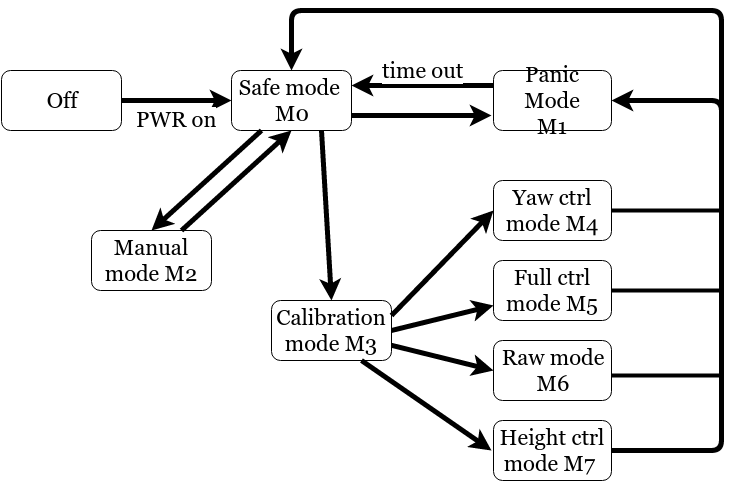

The diagram above was exported from draw.io. Its source (the exported page's mxGraphModel, read from the mxfile embedded in the PNG):
<mxGraphModel dx="474" dy="729" grid="1" gridSize="10" guides="1" tooltips="1" connect="1" arrows="1" fold="1" page="1" pageScale="1" pageWidth="1169" pageHeight="826" background="#ffffff" math="0" shadow="0">
  <root>
    <mxCell id="0" />
    <mxCell id="1" parent="0" />
    <mxCell id="2" value="Off" style="rounded=1;whiteSpace=wrap;html=1;fontFamily=Georgia;fontSize=22;align=center;" parent="1" vertex="1">
      <mxGeometry x="120" y="180" width="120" height="60" as="geometry" />
    </mxCell>
    <mxCell id="3" value="Calibration mode M3" style="rounded=1;whiteSpace=wrap;html=1;fontFamily=Georgia;fontSize=22;align=center;" parent="1" vertex="1">
      <mxGeometry x="390" y="410" width="120" height="60" as="geometry" />
    </mxCell>
    <mxCell id="4" value="Safe mode&amp;nbsp;&lt;div&gt;M0&lt;/div&gt;" style="rounded=1;whiteSpace=wrap;html=1;fontFamily=Georgia;fontSize=22;align=center;" parent="1" vertex="1">
      <mxGeometry x="350" y="180" width="120" height="60" as="geometry" />
    </mxCell>
    <mxCell id="5" value="Full ctrl mode M5" style="rounded=1;whiteSpace=wrap;html=1;fontFamily=Georgia;fontSize=22;align=center;" parent="1" vertex="1">
      <mxGeometry x="612" y="370" width="118" height="60" as="geometry" />
    </mxCell>
    <mxCell id="6" value="Yaw ctrl mode M4" style="rounded=1;whiteSpace=wrap;html=1;fontFamily=Georgia;fontSize=22;align=center;" parent="1" vertex="1">
      <mxGeometry x="612" y="290" width="118" height="60" as="geometry" />
    </mxCell>
    <mxCell id="7" value="Raw mode&lt;div&gt;M6&lt;/div&gt;" style="rounded=1;whiteSpace=wrap;html=1;fontFamily=Georgia;fontSize=22;align=center;" parent="1" vertex="1">
      <mxGeometry x="612" y="450" width="118" height="60" as="geometry" />
    </mxCell>
    <mxCell id="8" value="Height ctrl mode M7&amp;nbsp;" style="rounded=1;whiteSpace=wrap;html=1;fontFamily=Georgia;fontSize=22;align=center;" parent="1" vertex="1">
      <mxGeometry x="612" y="530" width="118" height="60" as="geometry" />
    </mxCell>
    <mxCell id="10" value="Panic Mode&lt;div&gt;M1&lt;/div&gt;" style="rounded=1;whiteSpace=wrap;html=1;fontFamily=Georgia;fontSize=22;align=center;" parent="1" vertex="1">
      <mxGeometry x="612" y="180" width="118" height="60" as="geometry" />
    </mxCell>
    <mxCell id="17" value="&lt;div&gt;&lt;br&gt;&lt;/div&gt;&lt;div&gt;&lt;br&gt;&lt;/div&gt;" style="endArrow=classic;html=1;strokeWidth=5;fontFamily=Georgia;fontSize=22;exitX=1;exitY=0.75;" parent="1" source="4" edge="1">
      <mxGeometry width="50" height="50" relative="1" as="geometry">
        <mxPoint x="10" y="60" as="sourcePoint" />
        <mxPoint x="610" y="225" as="targetPoint" />
      </mxGeometry>
    </mxCell>
    <mxCell id="18" value="time out" style="endArrow=classic;html=1;strokeWidth=5;fontFamily=Georgia;fontSize=22;entryX=1;entryY=0.25;exitX=0;exitY=0.25;verticalAlign=bottom;" parent="1" source="10" target="4" edge="1">
      <mxGeometry width="50" height="50" relative="1" as="geometry">
        <mxPoint x="610" y="195" as="sourcePoint" />
        <mxPoint x="60" y="10" as="targetPoint" />
      </mxGeometry>
    </mxCell>
    <mxCell id="13" value="PWR on" style="endArrow=classic;html=1;strokeWidth=5;fontFamily=Georgia;fontSize=22;entryX=0;entryY=0.5;exitX=1;exitY=0.5;verticalAlign=top;" parent="1" source="2" target="4" edge="1">
      <mxGeometry width="50" height="50" relative="1" as="geometry">
        <mxPoint x="10" y="60" as="sourcePoint" />
        <mxPoint x="60" y="10" as="targetPoint" />
      </mxGeometry>
    </mxCell>
    <mxCell id="20" value="Manual mode M2" style="rounded=1;whiteSpace=wrap;html=1;fontFamily=Georgia;fontSize=22;align=center;" parent="1" vertex="1">
      <mxGeometry x="210" y="340" width="120" height="60" as="geometry" />
    </mxCell>
    <mxCell id="21" value="" style="endArrow=classic;html=1;strokeWidth=5;fontFamily=Georgia;fontSize=22;entryX=0.5;entryY=0;exitX=0.25;exitY=1;" parent="1" source="4" target="20" edge="1">
      <mxGeometry width="50" height="50" relative="1" as="geometry">
        <mxPoint x="390" y="290" as="sourcePoint" />
        <mxPoint x="120" y="40" as="targetPoint" />
      </mxGeometry>
    </mxCell>
    <mxCell id="22" value="" style="endArrow=classic;html=1;strokeWidth=5;fontFamily=Georgia;fontSize=22;entryX=0.5;entryY=0;exitX=0.75;exitY=1;" parent="1" source="4" target="3" edge="1">
      <mxGeometry width="50" height="50" relative="1" as="geometry">
        <mxPoint x="70" y="130" as="sourcePoint" />
        <mxPoint x="120" y="80" as="targetPoint" />
      </mxGeometry>
    </mxCell>
    <mxCell id="23" value="" style="endArrow=classic;html=1;strokeWidth=5;fontFamily=Georgia;fontSize=22;entryX=0.5;entryY=1;exitX=0.75;exitY=0;" parent="1" source="20" target="4" edge="1">
      <mxGeometry width="50" height="50" relative="1" as="geometry">
        <mxPoint x="70" y="130" as="sourcePoint" />
        <mxPoint x="120" y="80" as="targetPoint" />
      </mxGeometry>
    </mxCell>
    <mxCell id="25" value="" style="endArrow=classic;html=1;strokeWidth=5;fontFamily=Georgia;fontSize=22;exitX=0.75;exitY=1;" parent="1" source="3" edge="1">
      <mxGeometry width="50" height="50" relative="1" as="geometry">
        <mxPoint x="70" y="170" as="sourcePoint" />
        <mxPoint x="610" y="560" as="targetPoint" />
      </mxGeometry>
    </mxCell>
    <mxCell id="26" value="" style="endArrow=classic;html=1;strokeWidth=5;fontFamily=Georgia;fontSize=22;entryX=0;entryY=0.5;" parent="1" source="3" target="7" edge="1">
      <mxGeometry width="50" height="50" relative="1" as="geometry">
        <mxPoint x="70" y="170" as="sourcePoint" />
        <mxPoint x="120" y="120" as="targetPoint" />
      </mxGeometry>
    </mxCell>
    <mxCell id="27" value="" style="endArrow=classic;html=1;strokeWidth=5;fontFamily=Georgia;fontSize=22;entryX=0;entryY=0.75;exitX=1;exitY=0.5;" parent="1" source="3" target="5" edge="1">
      <mxGeometry width="50" height="50" relative="1" as="geometry">
        <mxPoint x="70" y="170" as="sourcePoint" />
        <mxPoint x="120" y="120" as="targetPoint" />
      </mxGeometry>
    </mxCell>
    <mxCell id="28" value="" style="endArrow=classic;html=1;strokeWidth=5;fontFamily=Georgia;fontSize=22;entryX=0;entryY=0.5;exitX=1;exitY=0.25;" parent="1" source="3" target="6" edge="1">
      <mxGeometry width="50" height="50" relative="1" as="geometry">
        <mxPoint x="70" y="170" as="sourcePoint" />
        <mxPoint x="120" y="120" as="targetPoint" />
      </mxGeometry>
    </mxCell>
    <mxCell id="30" value="" style="endArrow=classic;html=1;strokeWidth=5;fontFamily=Georgia;fontSize=22;exitX=1;exitY=0.5;entryX=1;entryY=0.5;" parent="1" source="8" target="10" edge="1">
      <mxGeometry width="50" height="50" relative="1" as="geometry">
        <mxPoint x="70" y="240" as="sourcePoint" />
        <mxPoint x="730" y="190" as="targetPoint" />
        <Array as="points">
          <mxPoint x="840" y="560" />
          <mxPoint x="840" y="210" />
        </Array>
      </mxGeometry>
    </mxCell>
    <mxCell id="31" value="" style="line;html=1;perimeter=backbonePerimeter;points=[];outlineConnect=0;fontFamily=Georgia;fontSize=22;align=center;" parent="1" vertex="1">
      <mxGeometry x="730" y="480" width="110" height="10" as="geometry" />
    </mxCell>
    <mxCell id="32" value="" style="line;html=1;perimeter=backbonePerimeter;points=[];outlineConnect=0;fontFamily=Georgia;fontSize=22;align=center;" parent="1" vertex="1">
      <mxGeometry x="730" y="395" width="110" height="10" as="geometry" />
    </mxCell>
    <mxCell id="33" value="" style="line;html=1;perimeter=backbonePerimeter;points=[];outlineConnect=0;fontFamily=Georgia;fontSize=22;align=center;" parent="1" vertex="1">
      <mxGeometry x="730" y="315" width="110" height="10" as="geometry" />
    </mxCell>
    <mxCell id="34" value="" style="endArrow=classic;html=1;strokeWidth=5;fontFamily=Georgia;fontSize=22;entryX=0.5;entryY=0;" parent="1" target="4" edge="1">
      <mxGeometry width="50" height="50" relative="1" as="geometry">
        <mxPoint x="840" y="240" as="sourcePoint" />
        <mxPoint x="120" y="110" as="targetPoint" />
        <Array as="points">
          <mxPoint x="840" y="120" />
          <mxPoint x="410" y="120" />
        </Array>
      </mxGeometry>
    </mxCell>
  </root>
</mxGraphModel>